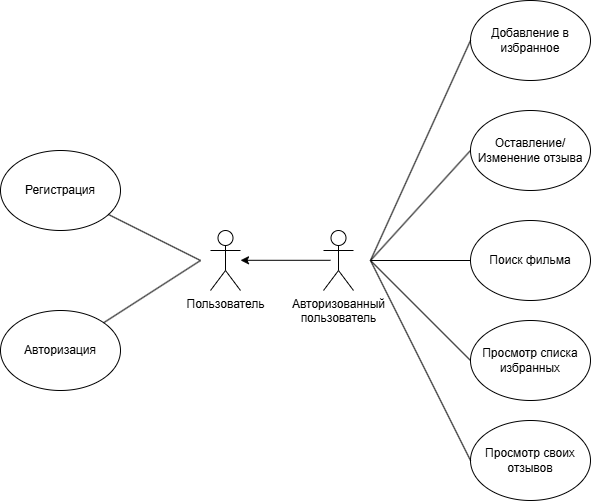

The diagram above was exported from draw.io. Its source (the exported page's mxGraphModel, read from the mxfile embedded in the PNG):
<mxGraphModel dx="1042" dy="527" grid="1" gridSize="10" guides="1" tooltips="1" connect="1" arrows="1" fold="1" page="1" pageScale="1" pageWidth="827" pageHeight="1169" background="#ffffff" math="0" shadow="0">
  <root>
    <mxCell id="0" />
    <mxCell id="1" parent="0" />
    <mxCell id="Hc9IYCdxn089U8EIXE01-1" value="Пользователь" style="shape=umlActor;verticalLabelPosition=bottom;verticalAlign=top;html=1;outlineConnect=0;" parent="1" vertex="1">
      <mxGeometry x="300" y="290" width="30" height="60" as="geometry" />
    </mxCell>
    <mxCell id="Hc9IYCdxn089U8EIXE01-2" value="Авторизованный&lt;div&gt;пользователь&lt;/div&gt;" style="shape=umlActor;verticalLabelPosition=bottom;verticalAlign=top;html=1;outlineConnect=0;" parent="1" vertex="1">
      <mxGeometry x="413" y="290" width="30" height="60" as="geometry" />
    </mxCell>
    <mxCell id="Hc9IYCdxn089U8EIXE01-3" style="edgeStyle=orthogonalEdgeStyle;rounded=0;orthogonalLoop=1;jettySize=auto;html=1;exitX=0;exitY=0.3333333333333333;exitDx=0;exitDy=0;exitPerimeter=0;entryX=1;entryY=0.3333333333333333;entryDx=0;entryDy=0;entryPerimeter=0;" parent="1" edge="1">
      <mxGeometry relative="1" as="geometry">
        <mxPoint x="420" y="319.8" as="sourcePoint" />
        <mxPoint x="330" y="319.8" as="targetPoint" />
      </mxGeometry>
    </mxCell>
    <mxCell id="Hc9IYCdxn089U8EIXE01-4" value="Регистрация" style="ellipse;whiteSpace=wrap;html=1;" parent="1" vertex="1">
      <mxGeometry x="90" y="210" width="120" height="80" as="geometry" />
    </mxCell>
    <mxCell id="Hc9IYCdxn089U8EIXE01-5" value="Авторизация" style="ellipse;whiteSpace=wrap;html=1;" parent="1" vertex="1">
      <mxGeometry x="90" y="370" width="120" height="80" as="geometry" />
    </mxCell>
    <mxCell id="Hc9IYCdxn089U8EIXE01-6" value="" style="endArrow=none;html=1;rounded=0;startFill=0;" parent="1" target="Hc9IYCdxn089U8EIXE01-5" edge="1">
      <mxGeometry width="50" height="50" relative="1" as="geometry">
        <mxPoint x="290" y="320" as="sourcePoint" />
        <mxPoint x="370" y="310" as="targetPoint" />
      </mxGeometry>
    </mxCell>
    <mxCell id="Hc9IYCdxn089U8EIXE01-7" value="" style="endArrow=none;html=1;rounded=0;startFill=0;" parent="1" target="Hc9IYCdxn089U8EIXE01-4" edge="1">
      <mxGeometry width="50" height="50" relative="1" as="geometry">
        <mxPoint x="290" y="320" as="sourcePoint" />
        <mxPoint x="290" y="260" as="targetPoint" />
      </mxGeometry>
    </mxCell>
    <mxCell id="Hc9IYCdxn089U8EIXE01-8" value="Оставление/Изменение отзыва" style="ellipse;whiteSpace=wrap;html=1;" parent="1" vertex="1">
      <mxGeometry x="560" y="170" width="120" height="80" as="geometry" />
    </mxCell>
    <mxCell id="Hc9IYCdxn089U8EIXE01-9" value="Поиск фильма" style="ellipse;whiteSpace=wrap;html=1;" parent="1" vertex="1">
      <mxGeometry x="560" y="280" width="120" height="80" as="geometry" />
    </mxCell>
    <mxCell id="Hc9IYCdxn089U8EIXE01-10" value="Просмотр своих отзывов" style="ellipse;whiteSpace=wrap;html=1;" parent="1" vertex="1">
      <mxGeometry x="560" y="480" width="120" height="80" as="geometry" />
    </mxCell>
    <mxCell id="Hc9IYCdxn089U8EIXE01-11" value="Просмотр списка избранных" style="ellipse;whiteSpace=wrap;html=1;" parent="1" vertex="1">
      <mxGeometry x="560" y="380" width="120" height="80" as="geometry" />
    </mxCell>
    <mxCell id="Hc9IYCdxn089U8EIXE01-12" value="Добавление в избранное" style="ellipse;whiteSpace=wrap;html=1;" parent="1" vertex="1">
      <mxGeometry x="560" y="60" width="120" height="80" as="geometry" />
    </mxCell>
    <mxCell id="Hc9IYCdxn089U8EIXE01-13" value="" style="endArrow=none;html=1;rounded=0;entryX=0;entryY=0.5;entryDx=0;entryDy=0;" parent="1" target="Hc9IYCdxn089U8EIXE01-12" edge="1">
      <mxGeometry width="50" height="50" relative="1" as="geometry">
        <mxPoint x="460" y="320" as="sourcePoint" />
        <mxPoint x="510" y="240" as="targetPoint" />
      </mxGeometry>
    </mxCell>
    <mxCell id="Hc9IYCdxn089U8EIXE01-14" value="" style="endArrow=none;html=1;rounded=0;entryX=0;entryY=0.5;entryDx=0;entryDy=0;" parent="1" target="Hc9IYCdxn089U8EIXE01-8" edge="1">
      <mxGeometry width="50" height="50" relative="1" as="geometry">
        <mxPoint x="460" y="320" as="sourcePoint" />
        <mxPoint x="540" y="260" as="targetPoint" />
      </mxGeometry>
    </mxCell>
    <mxCell id="Hc9IYCdxn089U8EIXE01-15" value="" style="endArrow=none;html=1;rounded=0;entryX=0;entryY=0.5;entryDx=0;entryDy=0;" parent="1" target="Hc9IYCdxn089U8EIXE01-9" edge="1">
      <mxGeometry width="50" height="50" relative="1" as="geometry">
        <mxPoint x="460" y="320" as="sourcePoint" />
        <mxPoint x="420" y="440" as="targetPoint" />
      </mxGeometry>
    </mxCell>
    <mxCell id="Hc9IYCdxn089U8EIXE01-16" value="" style="endArrow=none;html=1;rounded=0;exitX=0;exitY=0.5;exitDx=0;exitDy=0;" parent="1" source="Hc9IYCdxn089U8EIXE01-11" edge="1">
      <mxGeometry width="50" height="50" relative="1" as="geometry">
        <mxPoint x="440" y="500" as="sourcePoint" />
        <mxPoint x="460" y="320" as="targetPoint" />
      </mxGeometry>
    </mxCell>
    <mxCell id="Hc9IYCdxn089U8EIXE01-17" value="" style="endArrow=none;html=1;rounded=0;exitX=0;exitY=0.5;exitDx=0;exitDy=0;" parent="1" source="Hc9IYCdxn089U8EIXE01-10" edge="1">
      <mxGeometry width="50" height="50" relative="1" as="geometry">
        <mxPoint x="420" y="480" as="sourcePoint" />
        <mxPoint x="460" y="320" as="targetPoint" />
      </mxGeometry>
    </mxCell>
  </root>
</mxGraphModel>